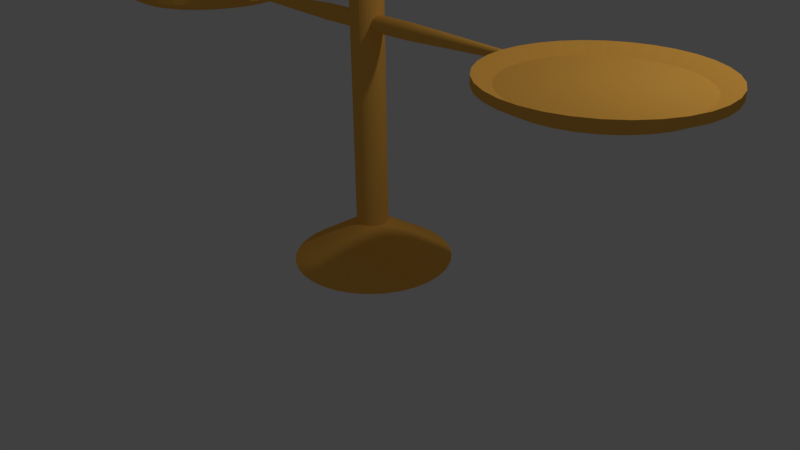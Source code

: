 # Source: Scale.blend  (saved by Blender 2.77.0; exported with 4.5.12 LTS)
import bpy
from mathutils import Matrix  # noqa: F401  (used for matrix-valued properties, if any)

bpy.ops.wm.read_factory_settings(use_empty=True)
scene = bpy.context.scene
scene.name = 'Scene'

# ---- collections
col_collection_1 = bpy.data.collections.new('Collection 1'); scene.collection.children.link(col_collection_1)

# ---- materials (node trees are filled in below, after node groups)
mat_gold = bpy.data.materials.new('Gold')
mat_gold.alpha_threshold = 0.0
mat_gold.use_transparent_shadow = False
mat_gold.diffuse_color = (1.0, 0.5117, 0.09084, 1.0)
mat_gold.roughness = 0.5

# ---- material node trees

# ---- world
world_world = bpy.data.worlds.new('World'); scene.world = world_world
world_world.color = (0.05088, 0.05088, 0.05088)
world_world.use_sun_shadow = False
world_world.sun_shadow_jitter_overblur = 0.0
world_world.cycles.sampling_method = 'MANUAL'

# ---- cameras
cam_camera = bpy.data.cameras.new('Camera')
cam_camera.clip_end = 100.0
cam_camera.lens = 35.0
cam_camera.sensor_width = 32.0
cam_camera.sensor_height = 18.0
cam_camera.ortho_scale = 7.314
cam_camera.dof.focus_distance = 0.0
cam_camera.dof.aperture_fstop = 128.0

# ---- lights
light_lamp = bpy.data.lights.new('Lamp', 'POINT')
light_lamp.transmission_factor = 0.0
light_lamp.cutoff_distance = 30.0
light_lamp.energy = 100.0
light_lamp.shadow_buffer_clip_start = 1.001
light_lamp.shadow_soft_size = 0.1
light_lamp.shadow_maximum_resolution = 0.006
light_lamp.use_absolute_resolution = True

# ---- meshes
me_cylinder = bpy.data.meshes.new('Cylinder')
me_cylinder.from_pydata([(0.0, 1.0, 0.0), (9.499e-08, 0.2, 0.5), (0.1951, 0.9808, 0.0), (0.03902, 0.1962, 0.5), (0.3827, 0.9239, 0.0), (0.07654, 0.1848, 0.5), (0.5556, 0.8315, 0.0), (0.1111, 0.1663, 0.5), (0.7071, 0.7071, 0.0), (0.1414, 0.1414, 0.5), (0.8315, 0.5556, 0.0), (0.1663, 0.1111, 0.5), (0.9239, 0.3827, 0.0), (0.1848, 0.07654, 0.5), (0.9808, 0.1951, 0.0), (0.1962, 0.03902, 0.5), (1.0, 7.55e-08, 0.0), (0.2, 2.431e-07, 0.5), (0.9808, -0.1951, 0.0), (0.1962, -0.03902, 0.5), (0.9239, -0.3827, 0.0), (0.1848, -0.07654, 0.5), (0.8315, -0.5556, 0.0), (0.1663, -0.1111, 0.5), (0.7071, -0.7071, 0.0), (0.1414, -0.1414, 0.5), (0.5556, -0.8315, 0.0), (0.1111, -0.1663, 0.5), (0.3827, -0.9239, 0.0), (0.07654, -0.1848, 0.5), (0.1951, -0.9808, 0.0), (0.03902, -0.1962, 0.5), (-3.258e-07, -1.0, 0.0), (2.983e-08, -0.2, 0.5), (-0.1951, -0.9808, 0.0), (-0.03902, -0.1962, 0.5), (-0.3827, -0.9239, 0.0), (-0.07654, -0.1848, 0.5), (-0.5556, -0.8315, 0.0), (-0.1111, -0.1663, 0.5), (-0.7071, -0.7071, 0.0), (-0.1414, -0.1414, 0.5), (-0.8315, -0.5556, 0.0), (-0.1663, -0.1111, 0.5), (-0.9239, -0.3827, 0.0), (-0.1848, -0.07654, 0.5), (-0.9808, -0.1951, 0.0), (-0.1962, -0.03902, 0.5), (-1.0, 9.656e-07, 0.0), (-0.2, 4.211e-07, 0.5), (-0.9808, 0.1951, 0.0), (-0.1962, 0.03902, 0.5), (-0.9239, 0.3827, 0.0), (-0.1848, 0.07654, 0.5), (-0.8315, 0.5556, 0.0), (-0.1663, 0.1111, 0.5), (-0.7071, 0.7071, 0.0), (-0.1414, 0.1414, 0.5), (-0.5556, 0.8315, 0.0), (-0.1111, 0.1663, 0.5), (-0.3827, 0.9239, 0.0), (-0.07654, 0.1848, 0.5), (-0.1951, 0.9808, 0.0), (-0.03902, 0.1962, 0.5), (3.395, 0.9808, 2.85), (3.583, 0.9239, 2.85), (3.756, 0.8315, 2.85), (3.907, 0.7071, 2.85), (4.031, 0.5556, 2.85), (4.124, 0.3827, 2.85), (4.181, 0.1951, 2.85), (4.2, 9.656e-07, 2.85), (4.181, -0.1951, 2.85), (4.124, -0.3827, 2.85), (4.031, -0.5556, 2.85), (3.907, -0.7071, 2.85), (3.756, -0.8315, 2.85), (3.583, -0.9239, 2.85), (3.395, -0.9808, 2.85), (3.2, -1.0, 2.85), (3.005, -0.9808, 2.85), (2.817, -0.9239, 2.85), (2.644, -0.8315, 2.85), (2.493, -0.7071, 2.85), (2.369, -0.5556, 2.85), (2.276, -0.3827, 2.85), (2.219, -0.1951, 2.85), (2.2, 7.55e-08, 2.85), (2.219, 0.1951, 2.85), (2.276, 0.3827, 2.85), (2.369, 0.5556, 2.85), (2.493, 0.7071, 2.85), (2.644, 0.8315, 2.85), (2.817, 0.9239, 2.85), (3.005, 0.9808, 2.85), (3.2, 1.0, 2.85), (-2.0, 0.05, 3.0), (2.0, 0.05, 3.0), (-2.0, 0.04904, 2.99), (2.0, 0.04904, 2.99), (-2.0, 0.04619, 2.981), (2.0, 0.04619, 2.981), (-2.0, 0.04157, 2.972), (2.0, 0.04157, 2.972), (-2.0, 0.03536, 2.965), (2.0, 0.03536, 2.965), (-2.0, 0.02778, 2.958), (2.0, 0.02778, 2.958), (-2.0, 0.01913, 2.954), (2.0, 0.01913, 2.954), (-2.0, 0.009754, 2.951), (2.0, 0.009755, 2.951), (-2.0, -7.496e-08, 2.95), (2.0, 1.935e-07, 2.95), (-2.0, -0.009755, 2.951), (2.0, -0.009754, 2.951), (-2.0, -0.01913, 2.954), (2.0, -0.01913, 2.954), (-2.0, -0.02778, 2.958), (2.0, -0.02778, 2.958), (-2.0, -0.03536, 2.965), (2.0, -0.03536, 2.965), (-2.0, -0.04157, 2.972), (2.0, -0.04157, 2.972), (-2.0, -0.04619, 2.981), (2.0, -0.04619, 2.981), (-2.0, -0.04904, 2.99), (2.0, -0.04904, 2.99), (-2.0, -0.05, 3.0), (2.0, -0.05, 3.0), (-2.0, -0.04904, 3.01), (2.0, -0.04904, 3.01), (-2.0, -0.04619, 3.019), (2.0, -0.04619, 3.019), (-2.0, -0.04157, 3.028), (2.0, -0.04157, 3.028), (-2.0, -0.03536, 3.035), (2.0, -0.03536, 3.035), (-2.0, -0.02778, 3.042), (2.0, -0.02778, 3.042), (-2.0, -0.01913, 3.046), (2.0, -0.01913, 3.046), (-2.0, -0.009755, 3.049), (2.0, -0.009754, 3.049), (-2.0, -4.389e-08, 3.05), (2.0, 2.246e-07, 3.05), (-2.0, 0.009754, 3.049), (2.0, 0.009755, 3.049), (-2.0, 0.01913, 3.046), (2.0, 0.01913, 3.046), (-2.0, 0.02778, 3.042), (2.0, 0.02778, 3.042), (-2.0, 0.03536, 3.035), (2.0, 0.03536, 3.035), (-2.0, 0.04157, 3.028), (2.0, 0.04157, 3.028), (-2.0, 0.04619, 3.019), (2.0, 0.04619, 3.019), (-2.0, 0.04904, 3.01), (2.0, 0.04904, 3.01), (-0.03902, 0.0, 4.196), (-0.07654, 0.0, 4.185), (-0.1111, 0.0, 4.166), (-0.1414, 0.0, 4.141), (-0.1663, 0.0, 4.111), (-0.1848, 0.0, 4.077), (-0.1962, 0.0, 4.039), (-0.2, 0.0, 4.0), (-0.03827, 0.007612, 4.196), (-0.07507, 0.01493, 4.185), (-0.109, 0.02168, 4.166), (-0.1387, 0.02759, 4.141), (-0.1631, 0.03244, 4.111), (-0.1812, 0.03605, 4.077), (-0.1924, 0.03827, 4.039), (-0.1962, 0.03902, 4.0), (-0.03605, 0.01493, 4.196), (-0.07071, 0.02929, 4.185), (-0.1027, 0.04252, 4.166), (-0.1307, 0.05412, 4.141), (-0.1536, 0.06364, 4.111), (-0.1707, 0.07071, 4.077), (-0.1812, 0.07507, 4.039), (-0.1848, 0.07654, 4.0), (-0.03244, 0.02168, 4.196), (-0.06364, 0.04252, 4.185), (-0.09239, 0.06173, 4.166), (-0.1176, 0.07857, 4.141), (-0.1383, 0.09239, 4.111), (-0.1536, 0.1027, 4.077), (-0.1631, 0.109, 4.039), (-0.1663, 0.1111, 4.0), (-0.02759, 0.02759, 4.196), (-0.05412, 0.05412, 4.185), (-0.07857, 0.07857, 4.166), (-0.1, 0.1, 4.141), (-0.1176, 0.1176, 4.111), (-0.1307, 0.1307, 4.077), (-0.1387, 0.1387, 4.039), (-0.1414, 0.1414, 4.0), (-0.02168, 0.03244, 4.196), (-0.04252, 0.06364, 4.185), (-0.06173, 0.09239, 4.166), (-0.07857, 0.1176, 4.141), (-0.09239, 0.1383, 4.111), (-0.1027, 0.1536, 4.077), (-0.109, 0.1631, 4.039), (-0.1111, 0.1663, 4.0), (-0.01493, 0.03605, 4.196), (-0.02929, 0.07071, 4.185), (-0.04252, 0.1027, 4.166), (-0.05412, 0.1307, 4.141), (-0.06364, 0.1536, 4.111), (-0.07071, 0.1707, 4.077), (-0.07507, 0.1812, 4.039), (-0.07654, 0.1848, 4.0), (-0.007612, 0.03827, 4.196), (-0.01493, 0.07507, 4.185), (-0.02168, 0.109, 4.166), (-0.02759, 0.1387, 4.141), (-0.03244, 0.1631, 4.111), (-0.03605, 0.1812, 4.077), (-0.03827, 0.1924, 4.039), (-0.03902, 0.1962, 4.0), (6.505e-08, 0.03902, 4.196), (6.179e-08, 0.07654, 4.185), (6.644e-08, 0.1111, 4.166), (7.39e-08, 0.1414, 4.141), (8.321e-08, 0.1663, 4.111), (9.066e-08, 0.1848, 4.077), (5.341e-08, 0.1962, 4.039), (9.066e-08, 0.2, 4.0), (0.007612, 0.03827, 4.196), (0.01493, 0.07507, 4.185), (0.02168, 0.109, 4.166), (0.02759, 0.1387, 4.141), (0.03244, 0.1631, 4.111), (0.03605, 0.1812, 4.077), (0.03827, 0.1924, 4.039), (0.03902, 0.1962, 4.0), (-0.6667, 0.09808, 3.02), (0.6667, 0.09808, 3.02), (-0.6667, 0.09239, 3.038), (0.6667, 0.09239, 3.038), (-0.6667, 0.08315, 3.056), (0.01493, 0.03605, 4.196), (0.02929, 0.07071, 4.185), (0.04252, 0.1027, 4.166), (0.05412, 0.1307, 4.141), (0.06364, 0.1536, 4.111), (0.07071, 0.1707, 4.077), (0.07507, 0.1812, 4.039), (0.07654, 0.1848, 4.0), (0.6667, 0.08315, 3.056), (-0.6667, 0.07071, 3.071), (0.6667, 0.07071, 3.071), (-0.6667, 0.05556, 3.083), (0.6667, 0.05556, 3.083), (-0.6667, 0.03827, 3.092), (0.6667, 0.03827, 3.092), (0.02168, 0.03244, 4.196), (0.04252, 0.06364, 4.185), (0.06173, 0.09239, 4.166), (0.07857, 0.1176, 4.141), (0.09239, 0.1383, 4.111), (0.1027, 0.1536, 4.077), (0.109, 0.1631, 4.039), (0.1111, 0.1663, 4.0), (-0.6667, 0.01951, 3.098), (0.6667, 0.01951, 3.098), (-0.6667, 7.093e-08, 3.1), (0.6667, 1.605e-07, 3.1), (-0.6667, -0.01951, 3.098), (0.6667, -0.01951, 3.098), (-0.6667, -0.03827, 3.092), (0.02759, 0.02759, 4.196), (0.05412, 0.05412, 4.185), (0.07857, 0.07857, 4.166), (0.1, 0.1, 4.141), (0.1176, 0.1176, 4.111), (0.1307, 0.1307, 4.077), (0.1387, 0.1387, 4.039), (0.1414, 0.1414, 4.0), (0.6667, -0.03827, 3.092), (-0.6667, -0.05556, 3.083), (0.6667, -0.05556, 3.083), (-0.6667, -0.07071, 3.071), (0.6667, -0.07071, 3.071), (-0.6667, -0.08315, 3.056), (0.6667, -0.08315, 3.056), (0.03244, 0.02168, 4.196), (0.06364, 0.04252, 4.185), (0.09239, 0.06173, 4.166), (0.1176, 0.07857, 4.141), (0.1383, 0.09239, 4.111), (0.1536, 0.1027, 4.077), (0.1631, 0.109, 4.039), (0.1663, 0.1111, 4.0), (-0.6667, -0.09239, 3.038), (0.6667, -0.09239, 3.038), (-0.6667, -0.09808, 3.02), (0.6667, -0.09808, 3.02), (-0.6667, -0.1, 3.0), (0.6667, -0.1, 3.0), (-0.6667, -0.09808, 2.98), (0.03605, 0.01493, 4.196), (0.07071, 0.02929, 4.185), (0.1027, 0.04252, 4.166), (0.1307, 0.05412, 4.141), (0.1536, 0.06364, 4.111), (0.1707, 0.07071, 4.077), (0.1812, 0.07507, 4.039), (0.1848, 0.07654, 4.0), (0.6667, -0.09808, 2.98), (-0.6667, -0.09239, 2.962), (0.6667, -0.09239, 2.962), (-0.6667, -0.08315, 2.944), (0.6667, -0.08315, 2.944), (-0.6667, -0.07071, 2.929), (0.6667, -0.07071, 2.929), (0.03827, 0.007612, 4.196), (0.07507, 0.01493, 4.185), (0.109, 0.02168, 4.166), (0.1387, 0.02759, 4.141), (0.1631, 0.03244, 4.111), (0.1812, 0.03605, 4.077), (0.1924, 0.03827, 4.039), (0.1962, 0.03902, 4.0), (-0.6667, -0.05556, 2.917), (0.6667, -0.05556, 2.917), (-0.6667, -0.03827, 2.908), (0.6667, -0.03827, 2.908), (-0.6667, -0.01951, 2.902), (0.6667, -0.01951, 2.902), (-0.6667, 8.796e-09, 2.9), (0.03902, -1.722e-09, 4.196), (0.07654, -1.256e-09, 4.185), (0.1111, -5.913e-09, 4.166), (0.1414, -1.895e-08, 4.141), (0.1663, -3.944e-08, 4.111), (0.1848, -3.199e-08, 4.077), (0.1962, 3.134e-08, 4.039), (0.2, -2.826e-08, 4.0), (0.6667, 9.837e-08, 2.9), (-0.6667, 0.01951, 2.902), (0.6667, 0.01951, 2.902), (-0.6667, 0.03827, 2.908), (0.6667, 0.03827, 2.908), (-0.6667, 0.05556, 2.917), (0.6667, 0.05556, 2.917), (0.03827, -0.007612, 4.196), (0.07507, -0.01493, 4.185), (0.109, -0.02168, 4.166), (0.1387, -0.02759, 4.141), (0.1631, -0.03244, 4.111), (0.1812, -0.03605, 4.077), (0.1924, -0.03827, 4.039), (0.1962, -0.03902, 4.0), (-0.6667, 0.07071, 2.929), (0.6667, 0.07071, 2.929), (-0.6667, 0.08315, 2.944), (0.6667, 0.08315, 2.944), (-0.6667, 0.09239, 2.962), (0.6667, 0.09239, 2.962), (-0.6667, 0.09808, 2.98), (0.03605, -0.01493, 4.196), (0.07071, -0.02929, 4.185), (0.1027, -0.04252, 4.166), (0.1307, -0.05412, 4.141), (0.1536, -0.06364, 4.111), (0.1707, -0.07071, 4.077), (0.1812, -0.07507, 4.039), (0.1848, -0.07654, 4.0), (0.6667, 0.09808, 2.98), (0.6667, 0.1, 3.0), (-0.6667, 0.1, 3.0), (2.966, 1.177, 2.95), (2.741, 1.109, 2.95), (2.533, 0.9978, 2.95), (2.351, 0.8485, 2.95), (0.03244, -0.02168, 4.196), (0.06364, -0.04252, 4.185), (0.09239, -0.06173, 4.166), (0.1176, -0.07857, 4.141), (0.1383, -0.09239, 4.111), (0.1536, -0.1027, 4.077), (0.1631, -0.109, 4.039), (0.1663, -0.1111, 4.0), (2.202, 0.6667, 2.95), (2.091, 0.4592, 2.95), (2.023, 0.2341, 2.95), (2.0, 2.95e-08, 2.95), (2.023, -0.2341, 2.95), (2.091, -0.4592, 2.95), (2.202, -0.6667, 2.95), (0.02759, -0.02759, 4.196), (0.05412, -0.05412, 4.185), (0.07857, -0.07857, 4.166), (0.1, -0.1, 4.141), (0.1176, -0.1176, 4.111), (0.1307, -0.1307, 4.077), (0.1387, -0.1387, 4.039), (0.1414, -0.1414, 4.0), (2.351, -0.8485, 2.95), (2.533, -0.9978, 2.95), (2.741, -1.109, 2.95), (2.966, -1.177, 2.95), (3.2, -1.2, 2.95), (3.434, -1.177, 2.95), (3.659, -1.109, 2.95), (0.02168, -0.03244, 4.196), (0.04252, -0.06364, 4.185), (0.06173, -0.09239, 4.166), (0.07857, -0.1176, 4.141), (0.09239, -0.1383, 4.111), (0.1027, -0.1536, 4.077), (0.109, -0.1631, 4.039), (0.1111, -0.1663, 4.0), (3.867, -0.9978, 2.95), (4.049, -0.8485, 2.95), (4.198, -0.6667, 2.95), (4.309, -0.4592, 2.95), (4.377, -0.2341, 2.95), (4.4, 1.098e-06, 2.95), (4.377, 0.2341, 2.95), (4.309, 0.4592, 2.95), (0.01493, -0.03605, 4.196), (0.02929, -0.07071, 4.185), (0.04252, -0.1027, 4.166), (0.05412, -0.1307, 4.141), (0.06364, -0.1536, 4.111), (0.07071, -0.1707, 4.077), (0.07507, -0.1812, 4.039), (0.07654, -0.1848, 4.0), (4.198, 0.6667, 2.95), (4.049, 0.8485, 2.95), (3.867, 0.9978, 2.95), (3.659, 1.109, 2.95), (3.434, 1.177, 2.95), (3.2, 1.2, 2.95), (3.434, 1.177, 3.05), (0.007612, -0.03827, 4.196), (0.01493, -0.07507, 4.185), (0.02168, -0.109, 4.166), (0.02759, -0.1387, 4.141), (0.03244, -0.1631, 4.111), (0.03605, -0.1812, 4.077), (0.03827, -0.1924, 4.039), (0.03902, -0.1962, 4.0), (3.659, 1.109, 3.05), (3.867, 0.9978, 3.05), (4.049, 0.8485, 3.05), (4.198, 0.6667, 3.05), (4.309, 0.4592, 3.05), (4.377, 0.2341, 3.05), (4.4, 1.098e-06, 3.05), (6.132e-08, -0.03902, 4.196), (5.899e-08, -0.07654, 4.185), (5.154e-08, -0.1111, 4.166), (4.223e-08, -0.1414, 4.141), (1.252e-09, -0.1663, 4.111), (1.615e-08, -0.1848, 4.077), (9.438e-08, -0.1962, 4.039), (1.615e-08, -0.2, 4.0), (4.377, -0.2341, 3.05), (4.309, -0.4592, 3.05), (4.198, -0.6667, 3.05), (4.049, -0.8485, 3.05), (3.867, -0.9978, 3.05), (3.659, -1.109, 3.05), (3.434, -1.177, 3.05), (-0.007612, -0.03827, 4.196), (-0.01493, -0.07507, 4.185), (-0.02168, -0.109, 4.166), (-0.02759, -0.1387, 4.141), (-0.03244, -0.1631, 4.111), (-0.03605, -0.1812, 4.077), (-0.03827, -0.1924, 4.039), (-0.03902, -0.1962, 4.0), (3.2, -1.2, 3.05), (2.966, -1.177, 3.05), (2.741, -1.109, 3.05), (2.533, -0.9978, 3.05), (2.351, -0.8485, 3.05), (2.202, -0.6667, 3.05), (2.091, -0.4592, 3.05), (-0.01493, -0.03605, 4.196), (-0.02929, -0.07071, 4.185), (-0.04252, -0.1027, 4.166), (-0.05412, -0.1307, 4.141), (-0.06364, -0.1536, 4.111), (-0.07071, -0.1707, 4.077), (-0.07507, -0.1812, 4.039), (-0.07654, -0.1848, 4.0), (2.023, -0.2341, 3.05), (2.0, 2.95e-08, 3.05), (2.023, 0.2341, 3.05), (2.091, 0.4592, 3.05), (2.202, 0.6667, 3.05), (2.351, 0.8485, 3.05), (2.533, 0.9978, 3.05), (-0.02168, -0.03244, 4.196), (-0.04252, -0.06364, 4.185), (-0.06173, -0.09239, 4.166), (-0.07857, -0.1176, 4.141), (-0.09239, -0.1383, 4.111), (-0.1027, -0.1536, 4.077), (-0.109, -0.1631, 4.039), (-0.1111, -0.1663, 4.0), (2.741, 1.109, 3.05), (3.2, 1.2, 3.05), (2.966, 1.177, 3.05), (3.2, 1.0, 2.95), (3.005, 0.9808, 2.95), (2.817, 0.9239, 2.95), (2.644, 0.8315, 2.95), (-0.02759, -0.02759, 4.196), (-0.05412, -0.05412, 4.185), (-0.07857, -0.07857, 4.166), (-0.1, -0.1, 4.141), (-0.1176, -0.1176, 4.111), (-0.1307, -0.1307, 4.077), (-0.1387, -0.1387, 4.039), (-0.1414, -0.1414, 4.0), (2.493, 0.7071, 2.95), (2.369, 0.5556, 2.95), (2.276, 0.3827, 2.95), (2.219, 0.1951, 2.95), (2.2, 7.55e-08, 2.95), (2.219, -0.1951, 2.95), (2.276, -0.3827, 2.95), (1.098e-08, -3.621e-08, 4.2), (-0.03244, -0.02168, 4.196), (-0.06364, -0.04252, 4.185), (-0.09239, -0.06173, 4.166), (-0.1176, -0.07857, 4.141), (-0.1383, -0.09239, 4.111), (-0.1536, -0.1027, 4.077), (-0.1631, -0.109, 4.039), (-0.1663, -0.1111, 4.0), (2.369, -0.5556, 2.95), (2.493, -0.7071, 2.95), (2.644, -0.8315, 2.95), (2.817, -0.9239, 2.95), (3.005, -0.9808, 2.95), (3.2, -1.0, 2.95), (3.395, -0.9808, 2.95), (-0.03605, -0.01493, 4.196), (-0.07071, -0.02929, 4.185), (-0.1027, -0.04252, 4.166), (-0.1307, -0.05412, 4.141), (-0.1536, -0.06364, 4.111), (-0.1707, -0.07071, 4.077), (-0.1812, -0.07507, 4.039), (-0.1848, -0.07654, 4.0), (3.583, -0.9239, 2.95), (3.756, -0.8315, 2.95), (3.907, -0.7071, 2.95), (4.031, -0.5556, 2.95), (4.124, -0.3827, 2.95), (4.181, -0.1951, 2.95), (4.2, 9.656e-07, 2.95), (-0.03827, -0.007612, 4.196), (-0.07507, -0.01493, 4.185), (-0.109, -0.02168, 4.166), (-0.1387, -0.02759, 4.141), (-0.1631, -0.03244, 4.111), (-0.1812, -0.03605, 4.077), (-0.1924, -0.03827, 4.039), (-0.1962, -0.03902, 4.0), (4.181, 0.1951, 2.95), (4.124, 0.3827, 2.95), (4.031, 0.5556, 2.95), (3.907, 0.7071, 2.95), (3.756, 0.8315, 2.95), (3.583, 0.9239, 2.95), (3.395, 0.9808, 2.95), (-3.005, 0.9808, 2.85), (-2.817, 0.9239, 2.85), (-2.644, 0.8315, 2.85), (-2.493, 0.7071, 2.85), (-2.369, 0.5556, 2.85), (-2.276, 0.3827, 2.85), (-2.219, 0.1951, 2.85), (-2.2, 9.656e-07, 2.85), (-2.219, -0.1951, 2.85), (-2.276, -0.3827, 2.85), (-2.369, -0.5556, 2.85), (-2.493, -0.7071, 2.85), (-2.644, -0.8315, 2.85), (-2.817, -0.9239, 2.85), (-3.005, -0.9808, 2.85), (-3.2, -1.0, 2.85), (-3.395, -0.9808, 2.85), (-3.583, -0.9239, 2.85), (-3.756, -0.8315, 2.85), (-3.907, -0.7071, 2.85), (-4.031, -0.5556, 2.85), (-4.124, -0.3827, 2.85), (-4.181, -0.1951, 2.85), (-4.2, 7.55e-08, 2.85), (-4.181, 0.1951, 2.85), (-4.124, 0.3827, 2.85), (-4.031, 0.5556, 2.85), (-3.907, 0.7071, 2.85), (-3.756, 0.8315, 2.85), (-3.583, 0.9239, 2.85), (-3.395, 0.9808, 2.85), (-3.2, 1.0, 2.85), (-3.434, 1.177, 2.95), (-3.659, 1.109, 2.95), (-3.867, 0.9978, 2.95), (-4.049, 0.8485, 2.95), (-4.198, 0.6667, 2.95), (-4.309, 0.4592, 2.95), (-4.377, 0.2341, 2.95), (-4.4, 2.95e-08, 2.95), (-4.377, -0.2341, 2.95), (-4.309, -0.4592, 2.95), (-4.198, -0.6667, 2.95), (-4.049, -0.8485, 2.95), (-3.867, -0.9978, 2.95), (-3.659, -1.109, 2.95), (-3.434, -1.177, 2.95), (-3.2, -1.2, 2.95), (-2.966, -1.177, 2.95), (-2.741, -1.109, 2.95), (-2.533, -0.9978, 2.95), (-2.351, -0.8485, 2.95), (-2.202, -0.6667, 2.95), (-2.091, -0.4592, 2.95), (-2.023, -0.2341, 2.95), (-2.0, 1.098e-06, 2.95), (-2.023, 0.2341, 2.95), (-2.091, 0.4592, 2.95), (-2.202, 0.6667, 2.95), (-2.351, 0.8485, 2.95), (-2.533, 0.9978, 2.95), (-2.741, 1.109, 2.95), (-2.966, 1.177, 2.95), (-3.2, 1.2, 2.95), (-2.966, 1.177, 3.05), (-2.741, 1.109, 3.05), (-2.533, 0.9978, 3.05), (-2.351, 0.8485, 3.05), (-2.202, 0.6667, 3.05), (-2.091, 0.4592, 3.05), (-2.023, 0.2341, 3.05), (-2.0, 1.098e-06, 3.05), (-2.023, -0.2341, 3.05), (-2.091, -0.4592, 3.05), (-2.202, -0.6667, 3.05), (-2.351, -0.8485, 3.05), (-2.533, -0.9978, 3.05), (-2.741, -1.109, 3.05), (-2.966, -1.177, 3.05), (-3.2, -1.2, 3.05), (-3.434, -1.177, 3.05), (-3.659, -1.109, 3.05), (-3.867, -0.9978, 3.05), (-4.049, -0.8485, 3.05), (-4.198, -0.6667, 3.05), (-4.309, -0.4592, 3.05), (-4.377, -0.2341, 3.05), (-4.4, 2.95e-08, 3.05), (-4.377, 0.2341, 3.05), (-4.309, 0.4592, 3.05), (-4.198, 0.6667, 3.05), (-4.049, 0.8485, 3.05), (-3.867, 0.9978, 3.05), (-3.659, 1.109, 3.05), (-3.2, 1.2, 3.05), (-3.434, 1.177, 3.05), (-3.2, 1.0, 2.95), (-3.395, 0.9808, 2.95), (-3.583, 0.9239, 2.95), (-3.756, 0.8315, 2.95), (-3.907, 0.7071, 2.95), (-4.031, 0.5556, 2.95), (-4.124, 0.3827, 2.95), (-4.181, 0.1951, 2.95), (-4.2, 7.55e-08, 2.95), (-4.181, -0.1951, 2.95), (-4.124, -0.3827, 2.95), (-4.031, -0.5556, 2.95), (-3.907, -0.7071, 2.95), (-3.756, -0.8315, 2.95), (-3.583, -0.9239, 2.95), (-3.395, -0.9808, 2.95), (-3.2, -1.0, 2.95), (-3.005, -0.9808, 2.95), (-2.817, -0.9239, 2.95), (-2.644, -0.8315, 2.95), (-2.493, -0.7071, 2.95), (-2.369, -0.5556, 2.95), (-2.276, -0.3827, 2.95), (-2.219, -0.1951, 2.95), (-2.2, 9.656e-07, 2.95), (-2.219, 0.1951, 2.95), (-2.276, 0.3827, 2.95), (-2.369, 0.5556, 2.95), (-2.493, 0.7071, 2.95), (-2.644, 0.8315, 2.95), (-2.817, 0.9239, 2.95), (-3.005, 0.9808, 2.95)], [], [(0, 1, 3, 2), (2, 3, 5, 4), (4, 5, 7, 6), (6, 7, 9, 8), (8, 9, 11, 10), (10, 11, 13, 12), (12, 13, 15, 14), (14, 15, 17, 16), (16, 17, 19, 18), (18, 19, 21, 20), (20, 21, 23, 22), (22, 23, 25, 24), (24, 25, 27, 26), (26, 27, 29, 28), (28, 29, 31, 30), (30, 31, 33, 32), (32, 33, 35, 34), (34, 35, 37, 36), (36, 37, 39, 38), (38, 39, 41, 40), (40, 41, 43, 42), (42, 43, 45, 44), (44, 45, 47, 46), (46, 47, 49, 48), (48, 49, 51, 50), (50, 51, 53, 52), (52, 53, 55, 54), (54, 55, 57, 56), (56, 57, 59, 58), (58, 59, 61, 60), (23, 21, 372, 387), (60, 61, 63, 62), (62, 63, 1, 0), (0, 2, 4, 6, 8, 10, 12, 14, 16, 18, 20, 22, 24, 26, 28, 30, 32, 34, 36, 38, 40, 42, 44, 46, 48, 50, 52, 54, 56, 58, 60, 62), (95, 64, 65, 66, 67, 68, 69, 70, 71, 72, 73, 74, 75, 76, 77, 78, 79, 80, 81, 82, 83, 84, 85, 86, 87, 88, 89, 90, 91, 92, 93, 94), (41, 39, 508, 523), (59, 57, 199, 207), (15, 13, 312, 327), (33, 31, 448, 463), (51, 49, 167, 175), (7, 5, 252, 267), (25, 23, 387, 402), (43, 41, 523, 539), (61, 59, 207, 215), (17, 15, 327, 342), (35, 33, 463, 478), (53, 51, 175, 183), (9, 7, 267, 282), (27, 25, 402, 417), (45, 43, 539, 554), (63, 61, 215, 223), (19, 17, 342, 357), (37, 35, 478, 493), (55, 53, 183, 191), (11, 9, 282, 297), (29, 27, 417, 433), (47, 45, 554, 569), (3, 1, 231, 239), (1, 63, 223, 231), (21, 19, 357, 372), (39, 37, 493, 508), (57, 55, 191, 199), (13, 11, 297, 312), (31, 29, 433, 448), (49, 47, 569, 167), (5, 3, 239, 252), (374, 97, 99, 373), (373, 99, 101, 363), (363, 101, 103, 361), (361, 103, 105, 359), (359, 105, 107, 349), (349, 107, 109, 347), (347, 109, 111, 345), (345, 111, 113, 343), (343, 113, 115, 333), (333, 115, 117, 331), (331, 117, 119, 329), (329, 119, 121, 319), (319, 121, 123, 317), (317, 123, 125, 315), (315, 125, 127, 313), (313, 127, 129, 303), (303, 129, 131, 301), (301, 131, 133, 299), (299, 133, 135, 289), (289, 135, 137, 287), (287, 137, 139, 285), (285, 139, 141, 283), (283, 141, 143, 273), (273, 143, 145, 271), (271, 145, 147, 269), (269, 147, 149, 259), (259, 149, 151, 257), (257, 151, 153, 255), (255, 153, 155, 253), (253, 155, 157, 243), (99, 97, 159, 157, 155, 153, 151, 149, 147, 145, 143, 141, 139, 137, 135, 133, 131, 129, 127, 125, 123, 121, 119, 117, 115, 113, 111, 109, 107, 105, 103, 101), (243, 157, 159, 241), (241, 159, 97, 374), (96, 98, 100, 102, 104, 106, 108, 110, 112, 114, 116, 118, 120, 122, 124, 126, 128, 130, 132, 134, 136, 138, 140, 142, 144, 146, 148, 150, 152, 154, 156, 158), (164, 163, 171, 172), (165, 164, 172, 173), (166, 165, 173, 174), (167, 166, 174, 175), (160, 531, 168), (161, 160, 168, 169), (162, 161, 169, 170), (163, 162, 170, 171), (171, 170, 178, 179), (172, 171, 179, 180), (173, 172, 180, 181), (174, 173, 181, 182), (175, 174, 182, 183), (168, 531, 176), (169, 168, 176, 177), (170, 169, 177, 178), (183, 182, 190, 191), (176, 531, 184), (177, 176, 184, 185), (178, 177, 185, 186), (179, 178, 186, 187), (180, 179, 187, 188), (181, 180, 188, 189), (182, 181, 189, 190), (188, 187, 195, 196), (189, 188, 196, 197), (190, 189, 197, 198), (191, 190, 198, 199), (184, 531, 192), (185, 184, 192, 193), (186, 185, 193, 194), (187, 186, 194, 195), (192, 531, 200), (193, 192, 200, 201), (194, 193, 201, 202), (195, 194, 202, 203), (196, 195, 203, 204), (197, 196, 204, 205), (198, 197, 205, 206), (199, 198, 206, 207), (204, 203, 211, 212), (205, 204, 212, 213), (206, 205, 213, 214), (207, 206, 214, 215), (200, 531, 208), (201, 200, 208, 209), (202, 201, 209, 210), (203, 202, 210, 211), (209, 208, 216, 217), (210, 209, 217, 218), (211, 210, 218, 219), (212, 211, 219, 220), (213, 212, 220, 221), (214, 213, 221, 222), (215, 214, 222, 223), (208, 531, 216), (221, 220, 228, 229), (222, 221, 229, 230), (223, 222, 230, 231), (216, 531, 224), (217, 216, 224, 225), (218, 217, 225, 226), (219, 218, 226, 227), (220, 219, 227, 228), (226, 225, 233, 234), (227, 226, 234, 235), (228, 227, 235, 236), (229, 228, 236, 237), (230, 229, 237, 238), (231, 230, 238, 239), (224, 531, 232), (225, 224, 232, 233), (238, 237, 250, 251), (239, 238, 251, 252), (232, 531, 245), (233, 232, 245, 246), (234, 233, 246, 247), (235, 234, 247, 248), (236, 235, 248, 249), (237, 236, 249, 250), (247, 246, 261, 262), (248, 247, 262, 263), (249, 248, 263, 264), (250, 249, 264, 265), (251, 250, 265, 266), (252, 251, 266, 267), (245, 531, 260), (375, 374, 373, 364), (246, 245, 260, 261), (266, 265, 280, 281), (102, 360, 358, 104), (267, 266, 281, 282), (260, 531, 275), (358, 359, 349, 348), (96, 375, 364, 98), (261, 260, 275, 276), (364, 373, 363, 362), (262, 261, 276, 277), (98, 364, 362, 100), (263, 262, 277, 278), (362, 363, 361, 360), (264, 263, 278, 279), (100, 362, 360, 102), (265, 264, 279, 280), (360, 361, 359, 358), (106, 348, 346, 108), (278, 277, 292, 293), (346, 347, 345, 344), (279, 278, 293, 294), (108, 346, 344, 110), (280, 279, 294, 295), (344, 345, 343, 334), (281, 280, 295, 296), (110, 344, 334, 112), (282, 281, 296, 297), (275, 531, 290), (334, 343, 333, 332), (104, 358, 348, 106), (276, 275, 290, 291), (348, 349, 347, 346), (277, 276, 291, 292), (118, 328, 318, 120), (297, 296, 311, 312), (290, 531, 305), (318, 319, 317, 316), (112, 334, 332, 114), (291, 290, 305, 306), (332, 333, 331, 330), (292, 291, 306, 307), (114, 332, 330, 116), (293, 292, 307, 308), (330, 331, 329, 328), (294, 293, 308, 309), (116, 330, 328, 118), (295, 294, 309, 310), (328, 329, 319, 318), (296, 295, 310, 311), (308, 307, 322, 323), (314, 315, 313, 304), (309, 308, 323, 324), (124, 314, 304, 126), (310, 309, 324, 325), (304, 313, 303, 302), (311, 310, 325, 326), (126, 304, 302, 128), (312, 311, 326, 327), (305, 531, 320), (302, 303, 301, 300), (120, 318, 316, 122), (306, 305, 320, 321), (316, 317, 315, 314), (307, 306, 321, 322), (122, 316, 314, 124), (327, 326, 341, 342), (320, 531, 335), (286, 287, 285, 284), (128, 302, 300, 130), (321, 320, 335, 336), (300, 301, 299, 298), (322, 321, 336, 337), (130, 300, 298, 132), (323, 322, 337, 338), (298, 299, 289, 288), (324, 323, 338, 339), (132, 298, 288, 134), (325, 324, 339, 340), (288, 289, 287, 286), (326, 325, 340, 341), (134, 288, 286, 136), (274, 283, 273, 272), (339, 338, 353, 354), (140, 274, 272, 142), (340, 339, 354, 355), (272, 273, 271, 270), (341, 340, 355, 356), (142, 272, 270, 144), (342, 341, 356, 357), (335, 531, 350), (270, 271, 269, 268), (136, 286, 284, 138), (336, 335, 350, 351), (284, 285, 283, 274), (337, 336, 351, 352), (138, 284, 274, 140), (338, 337, 352, 353), (254, 255, 253, 244), (144, 270, 268, 146), (351, 350, 365, 366), (268, 269, 259, 258), (352, 351, 366, 367), (146, 268, 258, 148), (353, 352, 367, 368), (258, 259, 257, 256), (354, 353, 368, 369), (148, 258, 256, 150), (355, 354, 369, 370), (256, 257, 255, 254), (356, 355, 370, 371), (150, 256, 254, 152), (357, 356, 371, 372), (350, 531, 365), (156, 242, 240, 158), (370, 369, 384, 385), (240, 241, 374, 375), (371, 370, 385, 386), (158, 240, 375, 96), (372, 371, 386, 387), (365, 531, 380), (561, 560, 464, 455), (152, 254, 244, 154), (366, 365, 380, 381), (244, 253, 243, 242), (367, 366, 381, 382), (154, 244, 242, 156), (368, 367, 382, 383), (242, 243, 241, 240), (369, 368, 383, 384), (381, 380, 395, 396), (560, 559, 465, 464), (382, 381, 396, 397), (80, 79, 407, 406), (383, 382, 397, 398), (559, 558, 466, 465), (384, 383, 398, 399), (79, 78, 408, 407), (385, 384, 399, 400), (558, 557, 467, 466), (386, 385, 400, 401), (78, 77, 409, 408), (387, 386, 401, 402), (380, 531, 395), (557, 556, 468, 467), (81, 80, 406, 405), (400, 399, 414, 415), (546, 545, 479, 470), (401, 400, 415, 416), (74, 73, 421, 420), (402, 401, 416, 417), (395, 531, 410), (545, 544, 480, 479), (77, 76, 418, 409), (396, 395, 410, 411), (556, 555, 469, 468), (397, 396, 411, 412), (76, 75, 419, 418), (398, 397, 412, 413), (555, 546, 470, 469), (399, 398, 413, 414), (75, 74, 420, 419), (544, 543, 481, 480), (412, 411, 427, 428), (72, 71, 423, 422), (413, 412, 428, 429), (543, 542, 482, 481), (414, 413, 429, 430), (71, 70, 424, 423), (415, 414, 430, 431), (542, 541, 483, 482), (416, 415, 431, 432), (70, 69, 425, 424), (417, 416, 432, 433), (410, 531, 426), (541, 540, 484, 483), (73, 72, 422, 421), (411, 410, 426, 427), (436, 437, 449, 450), (432, 431, 446, 447), (377, 378, 500, 509), (433, 432, 447, 448), (426, 531, 441), (69, 68, 434, 425), (388, 389, 497, 498), (427, 426, 441, 442), (409, 418, 468, 469), (428, 427, 442, 443), (438, 439, 510, 440), (429, 428, 443, 444), (379, 388, 498, 499), (430, 429, 444, 445), (407, 408, 470, 479), (431, 430, 445, 446), (443, 442, 457, 458), (437, 438, 440, 449), (444, 443, 458, 459), (378, 379, 499, 500), (445, 444, 459, 460), (435, 436, 450, 451), (446, 445, 460, 461), (376, 377, 509, 511), (447, 446, 461, 462), (405, 406, 480, 481), (448, 447, 462, 463), (441, 531, 456), (95, 94, 376, 439), (406, 407, 479, 480), (442, 441, 456, 457), (408, 409, 469, 470), (462, 461, 476, 477), (392, 393, 485, 494), (463, 462, 477, 478), (456, 531, 471), (540, 530, 485, 484), (434, 435, 451, 452), (457, 456, 471, 472), (439, 376, 511, 510), (458, 457, 472, 473), (404, 405, 481, 482), (459, 458, 473, 474), (425, 434, 452, 453), (460, 459, 474, 475), (393, 394, 484, 485), (461, 460, 475, 476), (422, 423, 455, 464), (394, 403, 483, 484), (474, 473, 488, 489), (423, 424, 454, 455), (475, 474, 489, 490), (391, 392, 494, 495), (476, 475, 490, 491), (420, 421, 465, 466), (477, 476, 491, 492), (390, 391, 495, 496), (478, 477, 492, 493), (471, 531, 486), (68, 67, 435, 434), (403, 404, 482, 483), (472, 471, 486, 487), (424, 425, 453, 454), (473, 472, 487, 488), (93, 92, 378, 377), (493, 492, 507, 508), (486, 531, 501), (94, 93, 377, 376), (419, 420, 466, 467), (487, 486, 501, 502), (421, 422, 464, 465), (488, 487, 502, 503), (529, 528, 495, 494), (489, 488, 503, 504), (66, 65, 437, 436), (490, 489, 504, 505), (92, 91, 379, 378), (491, 490, 505, 506), (528, 527, 496, 495), (492, 491, 506, 507), (65, 64, 438, 437), (505, 504, 519, 520), (91, 90, 388, 379), (506, 505, 520, 521), (527, 526, 497, 496), (507, 506, 521, 522), (64, 95, 439, 438), (508, 507, 522, 523), (501, 531, 516), (530, 529, 494, 485), (90, 89, 389, 388), (502, 501, 516, 517), (526, 525, 498, 497), (503, 502, 517, 518), (512, 576, 440, 510), (504, 503, 518, 519), (516, 531, 532), (67, 66, 436, 435), (89, 88, 390, 389), (517, 516, 532, 533), (525, 524, 499, 498), (518, 517, 533, 534), (576, 575, 449, 440), (519, 518, 534, 535), (88, 87, 391, 390), (520, 519, 535, 536), (524, 515, 500, 499), (521, 520, 536, 537), (575, 574, 450, 449), (522, 521, 537, 538), (87, 86, 392, 391), (523, 522, 538, 539), (536, 535, 550, 551), (515, 514, 509, 500), (537, 536, 551, 552), (574, 573, 451, 450), (538, 537, 552, 553), (86, 85, 393, 392), (539, 538, 553, 554), (532, 531, 547), (389, 390, 496, 497), (514, 513, 511, 509), (533, 532, 547, 548), (573, 572, 452, 451), (534, 533, 548, 549), (85, 84, 394, 393), (535, 534, 549, 550), (513, 512, 510, 511), (572, 571, 453, 452), (548, 547, 562, 563), (84, 83, 403, 394), (549, 548, 563, 564), (571, 570, 454, 453), (550, 549, 564, 565), (83, 82, 404, 403), (551, 550, 565, 566), (570, 561, 455, 454), (552, 551, 566, 567), (82, 81, 405, 404), (553, 552, 567, 568), (512, 513, 514, 515, 524, 525, 526, 527, 528, 529, 530, 540, 541, 542, 543, 544, 545, 546, 555, 556, 557, 558, 559, 560, 561, 570, 571, 572, 573, 574, 575, 576), (554, 553, 568, 569), (547, 531, 562), (418, 419, 467, 468), (567, 566, 164, 165), (568, 567, 165, 166), (569, 568, 166, 167), (562, 531, 160), (563, 562, 160, 161), (564, 563, 161, 162), (565, 564, 162, 163), (566, 565, 163, 164), (608, 577, 578, 579, 580, 581, 582, 583, 584, 585, 586, 587, 588, 589, 590, 591, 592, 593, 594, 595, 596, 597, 598, 599, 600, 601, 602, 603, 604, 605, 606, 607), (697, 696, 649, 648), (696, 695, 650, 649), (593, 592, 624, 623), (695, 694, 651, 650), (592, 591, 625, 624), (694, 693, 652, 651), (591, 590, 626, 625), (693, 692, 653, 652), (594, 593, 623, 622), (690, 689, 656, 655), (587, 586, 630, 629), (689, 688, 657, 656), (590, 589, 627, 626), (692, 691, 654, 653), (589, 588, 628, 627), (691, 690, 655, 654), (588, 587, 629, 628), (688, 687, 658, 657), (585, 584, 632, 631), (687, 686, 659, 658), (584, 583, 633, 632), (686, 685, 660, 659), (583, 582, 634, 633), (685, 684, 661, 660), (586, 585, 631, 630), (637, 638, 642, 643), (610, 611, 669, 670), (582, 581, 635, 634), (613, 614, 666, 667), (626, 627, 653, 654), (639, 640, 671, 641), (612, 613, 667, 668), (624, 625, 655, 656), (638, 639, 641, 642), (611, 612, 668, 669), (636, 637, 643, 644), (609, 610, 670, 672), (622, 623, 657, 658), (608, 607, 609, 640), (623, 624, 656, 657), (625, 626, 654, 655), (617, 618, 662, 663), (684, 683, 662, 661), (635, 636, 644, 645), (640, 609, 672, 671), (621, 622, 658, 659), (634, 635, 645, 646), (618, 619, 661, 662), (631, 632, 648, 649), (619, 620, 660, 661), (632, 633, 647, 648), (616, 617, 663, 664), (629, 630, 650, 651), (615, 616, 664, 665), (581, 580, 636, 635), (620, 621, 659, 660), (633, 634, 646, 647), (606, 605, 611, 610), (607, 606, 610, 609), (628, 629, 651, 652), (630, 631, 649, 650), (682, 681, 664, 663), (579, 578, 638, 637), (605, 604, 612, 611), (681, 680, 665, 664), (578, 577, 639, 638), (604, 603, 613, 612), (680, 679, 666, 665), (577, 608, 640, 639), (683, 682, 663, 662), (603, 602, 614, 613), (679, 678, 667, 666), (673, 704, 641, 671), (580, 579, 637, 636), (602, 601, 615, 614), (678, 677, 668, 667), (704, 703, 642, 641), (601, 600, 616, 615), (677, 676, 669, 668), (703, 702, 643, 642), (600, 599, 617, 616), (676, 675, 670, 669), (702, 701, 644, 643), (599, 598, 618, 617), (614, 615, 665, 666), (675, 674, 672, 670), (701, 700, 645, 644), (598, 597, 619, 618), (674, 673, 671, 672), (700, 699, 646, 645), (597, 596, 620, 619), (699, 698, 647, 646), (596, 595, 621, 620), (698, 697, 648, 647), (595, 594, 622, 621), (673, 674, 675, 676, 677, 678, 679, 680, 681, 682, 683, 684, 685, 686, 687, 688, 689, 690, 691, 692, 693, 694, 695, 696, 697, 698, 699, 700, 701, 702, 703, 704), (627, 628, 652, 653)])
me_cylinder.materials.append(mat_gold)
me_cylinder.use_remesh_preserve_volume = False
me_cylinder.use_remesh_preserve_attributes = False
me_cylinder.use_mirror_vertex_groups = False
me_cylinder.update()

# ---- objects
ob_cylinder = bpy.data.objects.new('Cylinder', me_cylinder)
ob_lamp = bpy.data.objects.new('Lamp', light_lamp)
ob_camera = bpy.data.objects.new('Camera', cam_camera)

# ---- transforms, parenting, visibility, modifiers, constraints
ob_cylinder.location = (0.0, 0.0, 0.0)
ob_cylinder.lineart.crease_threshold = 0.0
ob_lamp.location = (4.076, 1.005, 5.904)
ob_lamp.rotation_euler = (0.6503, 0.05522, 1.866)
ob_lamp.lock_rotations_4d = False
ob_lamp.empty_display_type = 'ARROWS'
ob_lamp.color = (0.0, 0.0, 0.0, 0.0)
ob_lamp.lineart.crease_threshold = 0.0
ob_camera.location = (7.481, -6.508, 5.344)
ob_camera.rotation_euler = (1.109, 0.01082, 0.8149)
ob_camera.lock_rotations_4d = False
ob_camera.empty_display_type = 'ARROWS'
ob_camera.color = (0.0, 0.0, 0.0, 0.0)
ob_camera.display_type = 'WIRE'
ob_camera.lineart.crease_threshold = 0.0

# ---- collection membership
col_collection_1.objects.link(ob_cylinder)
col_collection_1.objects.link(ob_lamp)
col_collection_1.objects.link(ob_camera)

# ---- scene / render settings (as saved in the file)
scene.camera = ob_camera
scene.frame_start = 1; scene.frame_end = 250; scene.frame_set(1)
scene.render.engine = 'BLENDER_EEVEE_NEXT'
scene.render.resolution_percentage = 50
scene.render.dither_intensity = 0.0
scene.cycles.use_denoising = False
scene.cycles.samples = 128
scene.cycles.sampling_pattern = 'TABULATED_SOBOL'
scene.cycles.light_sampling_threshold = 0.0
scene.cycles.use_adaptive_sampling = False
scene.cycles.use_light_tree = False
scene.cycles.blur_glossy = 0.0
scene.cycles.sample_clamp_indirect = 0.0
scene.view_settings.view_transform = 'Standard'
bpy.context.view_layer.update()
